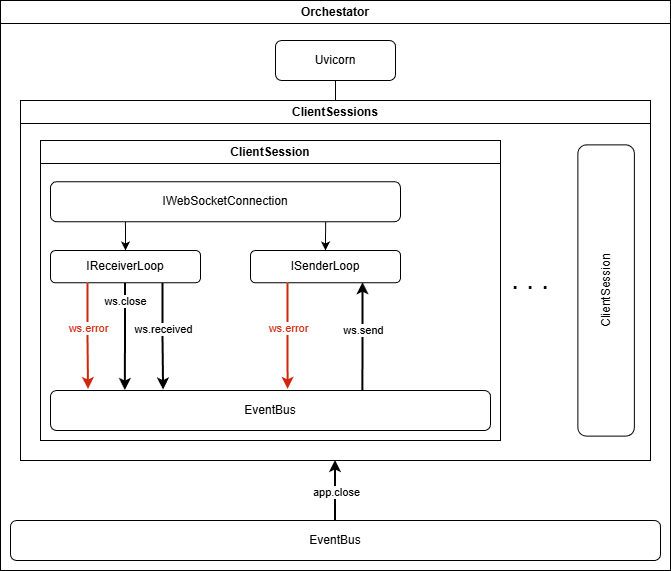

The diagram above was exported from draw.io. Its source (the exported page's mxGraphModel, read from the mxfile embedded in the PNG):
<mxGraphModel dx="1251" dy="697" grid="1" gridSize="10" guides="1" tooltips="1" connect="1" arrows="1" fold="1" page="1" pageScale="1" pageWidth="827" pageHeight="1169" math="0" shadow="0">
  <root>
    <mxCell id="0" />
    <mxCell id="1" parent="0" />
    <mxCell id="Lgk_-svIyez5Hu4o1ar3-48" parent="1" style="swimlane;whiteSpace=wrap;html=1;" value="Orchestator" vertex="1">
      <mxGeometry height="570" width="670" x="40" y="80" as="geometry" />
    </mxCell>
    <mxCell id="Lgk_-svIyez5Hu4o1ar3-50" parent="Lgk_-svIyez5Hu4o1ar3-48" style="rounded=1;whiteSpace=wrap;html=1;" value="Uvicorn" vertex="1">
      <mxGeometry height="40" width="120" x="275" y="40" as="geometry" />
    </mxCell>
    <mxCell id="Lgk_-svIyez5Hu4o1ar3-51" parent="Lgk_-svIyez5Hu4o1ar3-48" style="swimlane;whiteSpace=wrap;html=1;" value="ClientSessions" vertex="1">
      <mxGeometry height="360" width="630" x="20" y="100" as="geometry" />
    </mxCell>
    <mxCell id="Lgk_-svIyez5Hu4o1ar3-52" parent="Lgk_-svIyez5Hu4o1ar3-51" style="swimlane;whiteSpace=wrap;html=1;startSize=23;" value="ClientSession" vertex="1">
      <mxGeometry height="300" width="460" x="20" y="40" as="geometry" />
    </mxCell>
    <mxCell id="Lgk_-svIyez5Hu4o1ar3-60" parent="Lgk_-svIyez5Hu4o1ar3-52" style="rounded=1;whiteSpace=wrap;html=1;" value="IWebSocketConnection" vertex="1">
      <mxGeometry height="40" width="350" x="10" y="41.19" as="geometry" />
    </mxCell>
    <mxCell id="Lgk_-svIyez5Hu4o1ar3-62" parent="Lgk_-svIyez5Hu4o1ar3-52" style="rounded=1;whiteSpace=wrap;html=1;" value="IReceiverLoop" vertex="1">
      <mxGeometry height="32.29" width="150" x="10" y="110" as="geometry" />
    </mxCell>
    <mxCell id="Lgk_-svIyez5Hu4o1ar3-64" edge="1" parent="Lgk_-svIyez5Hu4o1ar3-52" source="Lgk_-svIyez5Hu4o1ar3-62" style="edgeStyle=orthogonalEdgeStyle;rounded=0;orthogonalLoop=1;jettySize=auto;html=1;endArrow=none;endFill=0;startArrow=classic;startFill=1;entryX=0.214;entryY=0.995;entryDx=0;entryDy=0;entryPerimeter=0;" target="Lgk_-svIyez5Hu4o1ar3-60">
      <mxGeometry relative="1" as="geometry">
        <mxPoint x="70" y="81" as="targetPoint" />
      </mxGeometry>
    </mxCell>
    <mxCell id="Lgk_-svIyez5Hu4o1ar3-67" parent="Lgk_-svIyez5Hu4o1ar3-52" style="rounded=1;whiteSpace=wrap;html=1;" value="EventBus" vertex="1">
      <mxGeometry height="40" width="440" x="10" y="250" as="geometry" />
    </mxCell>
    <mxCell id="Lgk_-svIyez5Hu4o1ar3-68" edge="1" parent="Lgk_-svIyez5Hu4o1ar3-52" source="Lgk_-svIyez5Hu4o1ar3-62" style="edgeStyle=orthogonalEdgeStyle;rounded=0;orthogonalLoop=1;jettySize=auto;html=1;exitX=0.25;exitY=1;exitDx=0;exitDy=0;strokeWidth=2;fillColor=#a20025;strokeColor=#CE270D;">
      <mxGeometry relative="1" as="geometry">
        <mxPoint x="48" y="249" as="targetPoint" />
      </mxGeometry>
    </mxCell>
    <mxCell id="Lgk_-svIyez5Hu4o1ar3-70" connectable="0" parent="Lgk_-svIyez5Hu4o1ar3-68" style="edgeLabel;html=1;align=center;verticalAlign=middle;resizable=0;points=[];fontColor=#CE270D;" value="ws.error" vertex="1">
      <mxGeometry relative="1" x="-0.1558" as="geometry">
        <mxPoint as="offset" />
      </mxGeometry>
    </mxCell>
    <mxCell id="Lgk_-svIyez5Hu4o1ar3-71" edge="1" parent="Lgk_-svIyez5Hu4o1ar3-52" source="Lgk_-svIyez5Hu4o1ar3-62" style="edgeStyle=orthogonalEdgeStyle;rounded=0;orthogonalLoop=1;jettySize=auto;html=1;entryX=0.257;entryY=-0.01;entryDx=0;entryDy=0;exitX=0.75;exitY=1;exitDx=0;exitDy=0;strokeWidth=2;entryPerimeter=0;" target="Lgk_-svIyez5Hu4o1ar3-67">
      <mxGeometry relative="1" as="geometry" />
    </mxCell>
    <mxCell id="Lgk_-svIyez5Hu4o1ar3-75" connectable="0" parent="Lgk_-svIyez5Hu4o1ar3-71" style="edgeLabel;html=1;align=center;verticalAlign=middle;resizable=0;points=[];" value="ws.received" vertex="1">
      <mxGeometry relative="1" x="-0.1493" as="geometry">
        <mxPoint as="offset" />
      </mxGeometry>
    </mxCell>
    <mxCell id="Lgk_-svIyez5Hu4o1ar3-79" parent="Lgk_-svIyez5Hu4o1ar3-52" style="rounded=1;whiteSpace=wrap;html=1;" value="ISenderLoop" vertex="1">
      <mxGeometry height="32.29" width="150" x="210" y="110" as="geometry" />
    </mxCell>
    <mxCell id="Lgk_-svIyez5Hu4o1ar3-80" edge="1" parent="Lgk_-svIyez5Hu4o1ar3-52" source="Lgk_-svIyez5Hu4o1ar3-79" style="edgeStyle=orthogonalEdgeStyle;rounded=0;orthogonalLoop=1;jettySize=auto;html=1;endArrow=none;endFill=0;startArrow=classic;startFill=1;exitX=0.5;exitY=0;exitDx=0;exitDy=0;entryX=0.786;entryY=1.01;entryDx=0;entryDy=0;entryPerimeter=0;" target="Lgk_-svIyez5Hu4o1ar3-60">
      <mxGeometry relative="1" as="geometry">
        <mxPoint x="285" y="82" as="targetPoint" />
      </mxGeometry>
    </mxCell>
    <mxCell id="Lgk_-svIyez5Hu4o1ar3-88" edge="1" parent="Lgk_-svIyez5Hu4o1ar3-52" source="Lgk_-svIyez5Hu4o1ar3-62" style="edgeStyle=orthogonalEdgeStyle;rounded=0;orthogonalLoop=1;jettySize=auto;html=1;entryX=0.17;entryY=0;entryDx=0;entryDy=0;entryPerimeter=0;strokeWidth=2;" target="Lgk_-svIyez5Hu4o1ar3-67">
      <mxGeometry relative="1" as="geometry" />
    </mxCell>
    <mxCell id="Lgk_-svIyez5Hu4o1ar3-89" connectable="0" parent="Lgk_-svIyez5Hu4o1ar3-88" style="edgeLabel;html=1;align=center;verticalAlign=middle;resizable=0;points=[];" value="ws.close" vertex="1">
      <mxGeometry relative="1" x="-0.6598" y="-1" as="geometry">
        <mxPoint as="offset" />
      </mxGeometry>
    </mxCell>
    <mxCell id="Lgk_-svIyez5Hu4o1ar3-90" edge="1" parent="Lgk_-svIyez5Hu4o1ar3-52" source="Lgk_-svIyez5Hu4o1ar3-79" style="edgeStyle=orthogonalEdgeStyle;rounded=0;orthogonalLoop=1;jettySize=auto;html=1;exitX=0.75;exitY=1;exitDx=0;exitDy=0;entryX=0.71;entryY=0;entryDx=0;entryDy=0;entryPerimeter=0;strokeWidth=2;startArrow=classic;startFill=1;endArrow=none;endFill=0;" target="Lgk_-svIyez5Hu4o1ar3-67">
      <mxGeometry relative="1" as="geometry" />
    </mxCell>
    <mxCell id="Lgk_-svIyez5Hu4o1ar3-91" connectable="0" parent="Lgk_-svIyez5Hu4o1ar3-90" style="edgeLabel;html=1;align=center;verticalAlign=middle;resizable=0;points=[];" value="ws.send" vertex="1">
      <mxGeometry relative="1" x="-0.129" as="geometry">
        <mxPoint as="offset" />
      </mxGeometry>
    </mxCell>
    <mxCell id="Lgk_-svIyez5Hu4o1ar3-95" edge="1" parent="Lgk_-svIyez5Hu4o1ar3-52" source="Lgk_-svIyez5Hu4o1ar3-79" style="edgeStyle=orthogonalEdgeStyle;rounded=0;orthogonalLoop=1;jettySize=auto;html=1;exitX=0.25;exitY=1;exitDx=0;exitDy=0;strokeWidth=2;fillColor=#a20025;strokeColor=#CE270D;entryX=0.54;entryY=-0.027;entryDx=0;entryDy=0;entryPerimeter=0;" target="Lgk_-svIyez5Hu4o1ar3-67">
      <mxGeometry relative="1" as="geometry">
        <mxPoint x="229.5" y="142.29000000000002" as="sourcePoint" />
        <mxPoint x="230.5" y="249.29000000000002" as="targetPoint" />
      </mxGeometry>
    </mxCell>
    <mxCell id="Lgk_-svIyez5Hu4o1ar3-96" connectable="0" parent="Lgk_-svIyez5Hu4o1ar3-95" style="edgeLabel;html=1;align=center;verticalAlign=middle;resizable=0;points=[];fontColor=#CE270D;" value="ws.error" vertex="1">
      <mxGeometry relative="1" x="-0.1558" as="geometry">
        <mxPoint as="offset" />
      </mxGeometry>
    </mxCell>
    <mxCell id="Lgk_-svIyez5Hu4o1ar3-53" parent="Lgk_-svIyez5Hu4o1ar3-51" style="rounded=1;whiteSpace=wrap;html=1;rotation=-90;" value="ClientSession" vertex="1">
      <mxGeometry height="56.52" width="291.2" x="440" y="161.74" as="geometry" />
    </mxCell>
    <mxCell id="Lgk_-svIyez5Hu4o1ar3-66" parent="Lgk_-svIyez5Hu4o1ar3-51" style="text;html=1;whiteSpace=wrap;strokeColor=none;fillColor=none;align=center;verticalAlign=middle;rounded=0;strokeWidth=1;fontSize=27;" value=". . ." vertex="1">
      <mxGeometry height="25" width="60" x="480" y="167.5" as="geometry" />
    </mxCell>
    <mxCell id="Lgk_-svIyez5Hu4o1ar3-61" edge="1" parent="Lgk_-svIyez5Hu4o1ar3-48" source="Lgk_-svIyez5Hu4o1ar3-51" style="edgeStyle=orthogonalEdgeStyle;rounded=0;orthogonalLoop=1;jettySize=auto;html=1;entryX=0.457;entryY=1.022;entryDx=0;entryDy=0;entryPerimeter=0;endArrow=none;endFill=0;" target="Lgk_-svIyez5Hu4o1ar3-50">
      <mxGeometry relative="1" as="geometry" />
    </mxCell>
    <mxCell id="Lgk_-svIyez5Hu4o1ar3-86" edge="1" parent="1" source="Lgk_-svIyez5Hu4o1ar3-49" style="edgeStyle=orthogonalEdgeStyle;rounded=0;orthogonalLoop=1;jettySize=auto;html=1;entryX=0.5;entryY=1;entryDx=0;entryDy=0;strokeWidth=2;" target="Lgk_-svIyez5Hu4o1ar3-51">
      <mxGeometry relative="1" as="geometry" />
    </mxCell>
    <mxCell id="Lgk_-svIyez5Hu4o1ar3-87" connectable="0" parent="Lgk_-svIyez5Hu4o1ar3-86" style="edgeLabel;html=1;align=center;verticalAlign=middle;resizable=0;points=[];" value="app.close" vertex="1">
      <mxGeometry relative="1" x="-0.021" as="geometry">
        <mxPoint as="offset" />
      </mxGeometry>
    </mxCell>
    <mxCell id="Lgk_-svIyez5Hu4o1ar3-49" parent="1" style="rounded=1;whiteSpace=wrap;html=1;" value="EventBus" vertex="1">
      <mxGeometry height="40" width="650" x="50" y="600" as="geometry" />
    </mxCell>
  </root>
</mxGraphModel>